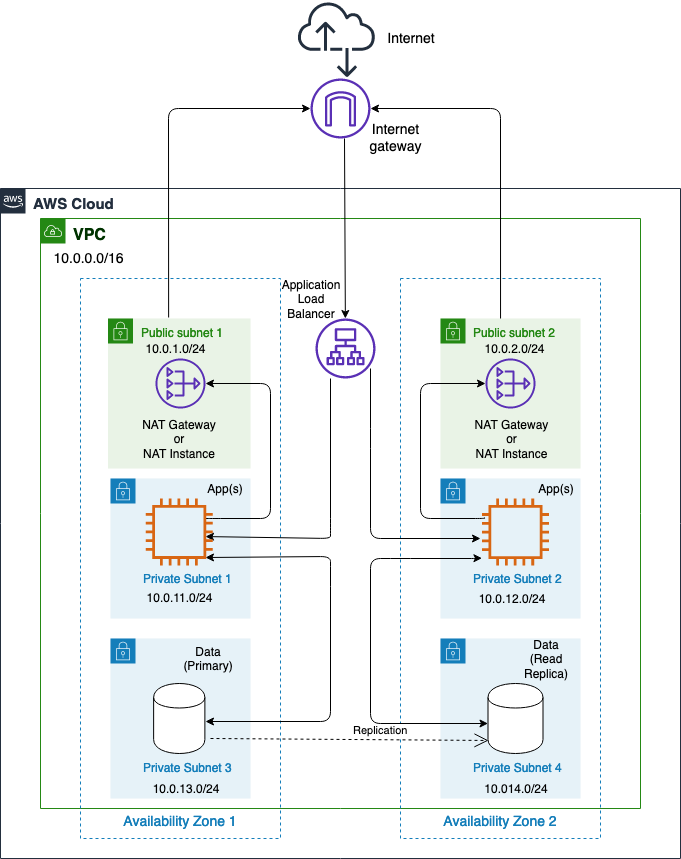

The diagram above was exported from draw.io. Its source (the exported page's mxGraphModel, read from the mxfile embedded in the PNG):
<mxGraphModel dx="1298" dy="737" grid="1" gridSize="10" guides="1" tooltips="1" connect="1" arrows="1" fold="1" page="1" pageScale="1" pageWidth="850" pageHeight="1100" math="0" shadow="0">
  <root>
    <mxCell id="0" />
    <mxCell id="1" parent="0" />
    <mxCell id="nqH26LYyvifi-cgedvtw-17" value="&lt;font style=&quot;font-size: 15px&quot;&gt;&lt;b&gt;AWS Cloud&lt;/b&gt;&lt;/font&gt;" style="points=[[0,0],[0.25,0],[0.5,0],[0.75,0],[1,0],[1,0.25],[1,0.5],[1,0.75],[1,1],[0.75,1],[0.5,1],[0.25,1],[0,1],[0,0.75],[0,0.5],[0,0.25]];outlineConnect=0;gradientColor=none;html=1;whiteSpace=wrap;fontSize=12;fontStyle=0;shape=mxgraph.aws4.group;grIcon=mxgraph.aws4.group_aws_cloud_alt;strokeColor=#232F3E;fillColor=none;verticalAlign=top;align=left;spacingLeft=30;fontColor=#232F3E;dashed=0;" parent="1" vertex="1">
      <mxGeometry x="80" y="230" width="680" height="670" as="geometry" />
    </mxCell>
    <mxCell id="nqH26LYyvifi-cgedvtw-18" value="&lt;font style=&quot;font-size: 16px&quot; color=&quot;#003300&quot;&gt;&lt;b&gt;VPC&lt;/b&gt;&lt;/font&gt;" style="points=[[0,0],[0.25,0],[0.5,0],[0.75,0],[1,0],[1,0.25],[1,0.5],[1,0.75],[1,1],[0.75,1],[0.5,1],[0.25,1],[0,1],[0,0.75],[0,0.5],[0,0.25]];outlineConnect=0;gradientColor=none;html=1;whiteSpace=wrap;fontSize=12;fontStyle=0;shape=mxgraph.aws4.group;grIcon=mxgraph.aws4.group_vpc;strokeColor=#248814;fillColor=none;verticalAlign=top;align=left;spacingLeft=30;fontColor=#AAB7B8;dashed=0;" parent="1" vertex="1">
      <mxGeometry x="120" y="260" width="600" height="590" as="geometry" />
    </mxCell>
    <mxCell id="nqH26LYyvifi-cgedvtw-19" value="" style="outlineConnect=0;fontColor=#232F3E;gradientColor=none;fillColor=#5A30B5;strokeColor=none;dashed=0;verticalLabelPosition=bottom;verticalAlign=top;align=center;html=1;fontSize=12;fontStyle=0;aspect=fixed;pointerEvents=1;shape=mxgraph.aws4.internet_gateway;" parent="1" vertex="1">
      <mxGeometry x="390" y="120" width="60" height="60" as="geometry" />
    </mxCell>
    <mxCell id="nqH26LYyvifi-cgedvtw-20" value="" style="outlineConnect=0;fontColor=#232F3E;gradientColor=none;fillColor=#232F3E;strokeColor=none;dashed=0;verticalLabelPosition=bottom;verticalAlign=top;align=center;html=1;fontSize=12;fontStyle=0;aspect=fixed;pointerEvents=1;shape=mxgraph.aws4.internet_alt2;" parent="1" vertex="1">
      <mxGeometry x="377" y="42" width="78" height="78" as="geometry" />
    </mxCell>
    <mxCell id="nqH26LYyvifi-cgedvtw-21" value="&#10;&#10;&#10;&#10;&#10;&#10;&#10;&#10;&#10;&#10;&#10;&#10;&#10;&#10;&#10;&#10;&#10;&#10;&#10;&#10;&#10;&#10;&#10;&#10;&#10;&#10;&#10;&#10;&#10;&#10;&#10;Availability Zone 1&#10;" style="fillColor=none;strokeColor=#147EBA;dashed=1;verticalAlign=top;fontStyle=0;fontColor=#147EBA;fontSize=14;" parent="1" vertex="1">
      <mxGeometry x="160" y="320" width="200" height="560" as="geometry" />
    </mxCell>
    <mxCell id="nqH26LYyvifi-cgedvtw-22" value="&#10;&#10;&#10;&#10;&#10;&#10;&#10;&#10;&#10;&#10;&#10;&#10;&#10;&#10;&#10;&#10;&#10;&#10;&#10;&#10;&#10;&#10;&#10;&#10;&#10;&#10;&#10;&#10;&#10;&#10;&#10;Availability Zone 2&#10;" style="fillColor=none;strokeColor=#147EBA;dashed=1;verticalAlign=top;fontStyle=0;fontColor=#147EBA;fontSize=14;" parent="1" vertex="1">
      <mxGeometry x="480" y="320" width="200" height="560" as="geometry" />
    </mxCell>
    <mxCell id="nqH26LYyvifi-cgedvtw-23" value="&lt;font style=&quot;font-size: 12px&quot;&gt;Public subnet 1&lt;br&gt;&lt;/font&gt;" style="points=[[0,0],[0.25,0],[0.5,0],[0.75,0],[1,0],[1,0.25],[1,0.5],[1,0.75],[1,1],[0.75,1],[0.5,1],[0.25,1],[0,1],[0,0.75],[0,0.5],[0,0.25]];outlineConnect=0;gradientColor=none;html=1;whiteSpace=wrap;fontSize=12;fontStyle=0;shape=mxgraph.aws4.group;grIcon=mxgraph.aws4.group_security_group;grStroke=0;strokeColor=#248814;fillColor=#E9F3E6;verticalAlign=top;align=left;spacingLeft=30;fontColor=#248814;dashed=0;" parent="1" vertex="1">
      <mxGeometry x="187.5" y="360" width="142.5" height="150" as="geometry" />
    </mxCell>
    <mxCell id="nqH26LYyvifi-cgedvtw-24" value="&lt;font style=&quot;font-size: 12px&quot;&gt;Public subnet&lt;/font&gt;&lt;font style=&quot;font-size: 12px&quot;&gt; 2&lt;/font&gt;" style="points=[[0,0],[0.25,0],[0.5,0],[0.75,0],[1,0],[1,0.25],[1,0.5],[1,0.75],[1,1],[0.75,1],[0.5,1],[0.25,1],[0,1],[0,0.75],[0,0.5],[0,0.25]];outlineConnect=0;gradientColor=none;html=1;whiteSpace=wrap;fontSize=12;fontStyle=0;shape=mxgraph.aws4.group;grIcon=mxgraph.aws4.group_security_group;grStroke=0;strokeColor=#248814;fillColor=#E9F3E6;verticalAlign=top;align=left;spacingLeft=30;fontColor=#248814;dashed=0;" parent="1" vertex="1">
      <mxGeometry x="520" y="360" width="140" height="150" as="geometry" />
    </mxCell>
    <mxCell id="nqH26LYyvifi-cgedvtw-25" value="&lt;font style=&quot;font-size: 12px&quot;&gt;&lt;br&gt;&lt;/font&gt;&lt;div&gt;&lt;font style=&quot;font-size: 12px&quot;&gt;&lt;br&gt;&lt;/font&gt;&lt;/div&gt;&lt;div&gt;&lt;font style=&quot;font-size: 12px&quot;&gt;&lt;br&gt;&lt;/font&gt;&lt;/div&gt;&lt;div&gt;&lt;font style=&quot;font-size: 12px&quot;&gt;&lt;br&gt;&lt;/font&gt;&lt;/div&gt;&lt;div&gt;&lt;font style=&quot;font-size: 12px&quot;&gt;&lt;br&gt;&lt;/font&gt;&lt;/div&gt;&lt;div&gt;&lt;font style=&quot;font-size: 12px&quot;&gt;&lt;br&gt;&lt;/font&gt;&lt;/div&gt;&lt;div&gt;&lt;font style=&quot;font-size: 12px&quot;&gt;Private Subnet 1&lt;/font&gt;&lt;/div&gt;" style="points=[[0,0],[0.25,0],[0.5,0],[0.75,0],[1,0],[1,0.25],[1,0.5],[1,0.75],[1,1],[0.75,1],[0.5,1],[0.25,1],[0,1],[0,0.75],[0,0.5],[0,0.25]];outlineConnect=0;gradientColor=none;html=1;whiteSpace=wrap;fontSize=12;fontStyle=0;shape=mxgraph.aws4.group;grIcon=mxgraph.aws4.group_security_group;grStroke=0;strokeColor=#147EBA;fillColor=#E6F2F8;verticalAlign=top;align=left;spacingLeft=30;fontColor=#147EBA;dashed=0;" parent="1" vertex="1">
      <mxGeometry x="190" y="520" width="140" height="140" as="geometry" />
    </mxCell>
    <mxCell id="nqH26LYyvifi-cgedvtw-26" value="&lt;div&gt;&lt;br&gt;&lt;/div&gt;&lt;div&gt;&lt;br&gt;&lt;/div&gt;&lt;div&gt;&lt;br&gt;&lt;/div&gt;&lt;div&gt;&lt;br&gt;&lt;/div&gt;&lt;div&gt;&lt;br&gt;&lt;/div&gt;&lt;div&gt;&lt;br&gt;&lt;/div&gt;&lt;div&gt;Private Subnet 2&lt;br&gt;&lt;/div&gt;" style="points=[[0,0],[0.25,0],[0.5,0],[0.75,0],[1,0],[1,0.25],[1,0.5],[1,0.75],[1,1],[0.75,1],[0.5,1],[0.25,1],[0,1],[0,0.75],[0,0.5],[0,0.25]];outlineConnect=0;gradientColor=none;html=1;whiteSpace=wrap;fontSize=12;fontStyle=0;shape=mxgraph.aws4.group;grIcon=mxgraph.aws4.group_security_group;grStroke=0;strokeColor=#147EBA;fillColor=#E6F2F8;verticalAlign=top;align=left;spacingLeft=30;fontColor=#147EBA;dashed=0;" parent="1" vertex="1">
      <mxGeometry x="520" y="519.99" width="140" height="140.01" as="geometry" />
    </mxCell>
    <mxCell id="nqH26LYyvifi-cgedvtw-27" value="&lt;div&gt;&lt;font style=&quot;font-size: 12px&quot;&gt;&lt;br&gt;&lt;/font&gt;&lt;/div&gt;&lt;div&gt;&lt;font style=&quot;font-size: 12px&quot;&gt;&lt;br&gt;&lt;/font&gt;&lt;/div&gt;&lt;div&gt;&lt;font style=&quot;font-size: 12px&quot;&gt;&lt;br&gt;&lt;/font&gt;&lt;/div&gt;&lt;div&gt;&lt;font style=&quot;font-size: 12px&quot;&gt;&lt;br&gt;&lt;/font&gt;&lt;/div&gt;&lt;div&gt;&lt;font style=&quot;font-size: 12px&quot;&gt;&lt;br&gt;&lt;/font&gt;&lt;/div&gt;&lt;div&gt;&lt;font style=&quot;font-size: 12px&quot;&gt;&lt;br&gt;&lt;/font&gt;&lt;/div&gt;&lt;div&gt;&lt;font style=&quot;font-size: 12px&quot;&gt;&lt;br&gt;&lt;/font&gt;&lt;/div&gt;&lt;div&gt;&lt;font style=&quot;font-size: 12px&quot;&gt;&lt;br&gt;&lt;/font&gt;&lt;/div&gt;&lt;div&gt;&lt;font style=&quot;font-size: 12px&quot;&gt;Private Subnet 3&lt;br&gt;&lt;/font&gt;&lt;/div&gt;" style="points=[[0,0],[0.25,0],[0.5,0],[0.75,0],[1,0],[1,0.25],[1,0.5],[1,0.75],[1,1],[0.75,1],[0.5,1],[0.25,1],[0,1],[0,0.75],[0,0.5],[0,0.25]];outlineConnect=0;gradientColor=none;html=1;whiteSpace=wrap;fontSize=12;fontStyle=0;shape=mxgraph.aws4.group;grIcon=mxgraph.aws4.group_security_group;grStroke=0;strokeColor=#147EBA;fillColor=#E6F2F8;verticalAlign=top;align=left;spacingLeft=30;fontColor=#147EBA;dashed=0;" parent="1" vertex="1">
      <mxGeometry x="190" y="680" width="140" height="160" as="geometry" />
    </mxCell>
    <mxCell id="nqH26LYyvifi-cgedvtw-28" value="&lt;div&gt;&lt;font style=&quot;font-size: 12px&quot;&gt;&lt;br&gt;&lt;/font&gt;&lt;/div&gt;&lt;div&gt;&lt;font style=&quot;font-size: 12px&quot;&gt;&lt;br&gt;&lt;/font&gt;&lt;/div&gt;&lt;div&gt;&lt;font style=&quot;font-size: 12px&quot;&gt;&lt;br&gt;&lt;/font&gt;&lt;/div&gt;&lt;div&gt;&lt;font style=&quot;font-size: 12px&quot;&gt;&lt;br&gt;&lt;/font&gt;&lt;/div&gt;&lt;div&gt;&lt;font style=&quot;font-size: 12px&quot;&gt;&lt;br&gt;&lt;/font&gt;&lt;/div&gt;&lt;div&gt;&lt;font style=&quot;font-size: 12px&quot;&gt;&lt;br&gt;&lt;/font&gt;&lt;/div&gt;&lt;div&gt;&lt;font style=&quot;font-size: 12px&quot;&gt;&lt;br&gt;&lt;/font&gt;&lt;/div&gt;&lt;div&gt;&lt;font style=&quot;font-size: 12px&quot;&gt;&lt;br&gt;&lt;/font&gt;&lt;/div&gt;&lt;div&gt;&lt;font style=&quot;font-size: 12px&quot;&gt;Private Subnet 4&lt;/font&gt;&lt;/div&gt;" style="points=[[0,0],[0.25,0],[0.5,0],[0.75,0],[1,0],[1,0.25],[1,0.5],[1,0.75],[1,1],[0.75,1],[0.5,1],[0.25,1],[0,1],[0,0.75],[0,0.5],[0,0.25]];outlineConnect=0;gradientColor=none;html=1;whiteSpace=wrap;fontSize=12;fontStyle=0;shape=mxgraph.aws4.group;grIcon=mxgraph.aws4.group_security_group;grStroke=0;strokeColor=#147EBA;fillColor=#E6F2F8;verticalAlign=top;align=left;spacingLeft=30;fontColor=#147EBA;dashed=0;" parent="1" vertex="1">
      <mxGeometry x="520" y="680" width="140" height="160" as="geometry" />
    </mxCell>
    <mxCell id="nqH26LYyvifi-cgedvtw-32" value="" style="outlineConnect=0;fontColor=#232F3E;gradientColor=none;fillColor=#5A30B5;strokeColor=none;dashed=0;verticalLabelPosition=bottom;verticalAlign=top;align=center;html=1;fontSize=12;fontStyle=0;aspect=fixed;pointerEvents=1;shape=mxgraph.aws4.nat_gateway;" parent="1" vertex="1">
      <mxGeometry x="235" y="400" width="50" height="50" as="geometry" />
    </mxCell>
    <mxCell id="nqH26LYyvifi-cgedvtw-33" value="" style="outlineConnect=0;fontColor=#232F3E;gradientColor=none;fillColor=#5A30B5;strokeColor=none;dashed=0;verticalLabelPosition=bottom;verticalAlign=top;align=center;html=1;fontSize=12;fontStyle=0;aspect=fixed;pointerEvents=1;shape=mxgraph.aws4.nat_gateway;" parent="1" vertex="1">
      <mxGeometry x="565" y="400" width="50" height="50" as="geometry" />
    </mxCell>
    <mxCell id="nqH26LYyvifi-cgedvtw-35" value="" style="outlineConnect=0;fontColor=#232F3E;gradientColor=none;fillColor=#5A30B5;strokeColor=none;dashed=0;verticalLabelPosition=bottom;verticalAlign=top;align=center;html=1;fontSize=12;fontStyle=0;aspect=fixed;pointerEvents=1;shape=mxgraph.aws4.application_load_balancer;" parent="1" vertex="1">
      <mxGeometry x="395" y="360" width="60" height="60" as="geometry" />
    </mxCell>
    <mxCell id="nqH26LYyvifi-cgedvtw-45" value="" style="endArrow=classic;startArrow=classic;html=1;fontSize=14;exitX=1;exitY=0;exitDx=0;exitDy=45;exitPerimeter=0;entryX=1;entryY=0.887;entryDx=0;entryDy=0;entryPerimeter=0;" parent="1" edge="1">
      <mxGeometry width="50" height="50" relative="1" as="geometry">
        <mxPoint x="285" y="763" as="sourcePoint" />
        <mxPoint x="285" y="599.00675" as="targetPoint" />
        <Array as="points">
          <mxPoint x="410" y="763" />
          <mxPoint x="410" y="618" />
          <mxPoint x="410" y="598" />
        </Array>
      </mxGeometry>
    </mxCell>
    <mxCell id="nqH26LYyvifi-cgedvtw-46" value="" style="endArrow=classic;startArrow=classic;html=1;fontSize=14;exitX=0;exitY=0;exitDx=0;exitDy=45;exitPerimeter=0;" parent="1" target="cBzBBF6DvENhRpgKsrXO-7" edge="1">
      <mxGeometry width="50" height="50" relative="1" as="geometry">
        <mxPoint x="567.5" y="765" as="sourcePoint" />
        <mxPoint x="591" y="620" as="targetPoint" />
        <Array as="points">
          <mxPoint x="450" y="765" />
          <mxPoint x="450" y="600" />
          <mxPoint x="480" y="600" />
          <mxPoint x="561" y="600" />
        </Array>
      </mxGeometry>
    </mxCell>
    <mxCell id="nqH26LYyvifi-cgedvtw-49" value="" style="endArrow=classic;html=1;fontSize=14;" parent="1" target="nqH26LYyvifi-cgedvtw-32" edge="1">
      <mxGeometry width="50" height="50" relative="1" as="geometry">
        <mxPoint x="285" y="560" as="sourcePoint" />
        <mxPoint x="440" y="450" as="targetPoint" />
        <Array as="points">
          <mxPoint x="290" y="560" />
          <mxPoint x="350" y="560" />
          <mxPoint x="350" y="425" />
        </Array>
      </mxGeometry>
    </mxCell>
    <mxCell id="nqH26LYyvifi-cgedvtw-51" value="" style="endArrow=classic;html=1;fontSize=14;" parent="1" source="nqH26LYyvifi-cgedvtw-35" edge="1">
      <mxGeometry width="50" height="50" relative="1" as="geometry">
        <mxPoint x="440" y="450" as="sourcePoint" />
        <mxPoint x="285" y="578.056464811784" as="targetPoint" />
        <Array as="points">
          <mxPoint x="410" y="420" />
          <mxPoint x="410" y="570" />
          <mxPoint x="410" y="580" />
        </Array>
      </mxGeometry>
    </mxCell>
    <mxCell id="nqH26LYyvifi-cgedvtw-52" value="" style="endArrow=classic;html=1;fontSize=14;" parent="1" edge="1">
      <mxGeometry width="50" height="50" relative="1" as="geometry">
        <mxPoint x="450" y="410" as="sourcePoint" />
        <mxPoint x="560" y="580" as="targetPoint" />
        <Array as="points">
          <mxPoint x="450" y="410" />
          <mxPoint x="450" y="480" />
          <mxPoint x="450" y="580" />
        </Array>
      </mxGeometry>
    </mxCell>
    <mxCell id="nqH26LYyvifi-cgedvtw-53" value="10.0.0.0/16" style="text;html=1;strokeColor=none;fillColor=none;align=center;verticalAlign=middle;whiteSpace=wrap;rounded=0;fontSize=14;" parent="1" vertex="1">
      <mxGeometry x="148" y="290" width="40" height="20" as="geometry" />
    </mxCell>
    <mxCell id="nqH26LYyvifi-cgedvtw-54" value="&lt;font style=&quot;font-size: 12px&quot;&gt;10.0.1.0/24&lt;/font&gt;" style="text;html=1;strokeColor=none;fillColor=none;align=center;verticalAlign=middle;whiteSpace=wrap;rounded=0;fontSize=14;" parent="1" vertex="1">
      <mxGeometry x="235" y="380" width="40" height="20" as="geometry" />
    </mxCell>
    <mxCell id="nqH26LYyvifi-cgedvtw-55" value="&lt;font style=&quot;font-size: 12px&quot;&gt;10.0.2.0/24&lt;/font&gt;" style="text;html=1;strokeColor=none;fillColor=none;align=center;verticalAlign=middle;whiteSpace=wrap;rounded=0;fontSize=14;" parent="1" vertex="1">
      <mxGeometry x="573.75" y="380" width="40" height="20" as="geometry" />
    </mxCell>
    <mxCell id="nqH26LYyvifi-cgedvtw-56" value="&lt;font style=&quot;font-size: 12px&quot;&gt;10.0.11.0/24&lt;/font&gt;" style="text;html=1;strokeColor=none;fillColor=none;align=center;verticalAlign=middle;whiteSpace=wrap;rounded=0;fontSize=14;" parent="1" vertex="1">
      <mxGeometry x="238.75" y="629.99" width="40" height="20" as="geometry" />
    </mxCell>
    <mxCell id="nqH26LYyvifi-cgedvtw-57" value="10.0.12.0/24" style="text;html=1;strokeColor=none;fillColor=none;align=center;verticalAlign=middle;whiteSpace=wrap;rounded=0;fontSize=12;" parent="1" vertex="1">
      <mxGeometry x="571.25" y="629.99" width="40" height="20" as="geometry" />
    </mxCell>
    <mxCell id="nqH26LYyvifi-cgedvtw-60" value="&lt;font style=&quot;font-size: 12px&quot;&gt;10.0.13.0/24&lt;/font&gt;" style="text;html=1;strokeColor=none;fillColor=none;align=center;verticalAlign=middle;whiteSpace=wrap;rounded=0;fontSize=14;" parent="1" vertex="1">
      <mxGeometry x="245" y="820" width="40" height="20" as="geometry" />
    </mxCell>
    <mxCell id="nqH26LYyvifi-cgedvtw-64" value="&lt;font style=&quot;font-size: 12px&quot;&gt;10.014.0/24&lt;/font&gt;" style="text;html=1;strokeColor=none;fillColor=none;align=center;verticalAlign=middle;whiteSpace=wrap;rounded=0;fontSize=14;" parent="1" vertex="1">
      <mxGeometry x="575" y="820" width="40" height="20" as="geometry" />
    </mxCell>
    <mxCell id="nqH26LYyvifi-cgedvtw-71" value="" style="endArrow=classic;html=1;fontSize=12;" parent="1" target="nqH26LYyvifi-cgedvtw-33" edge="1">
      <mxGeometry width="50" height="50" relative="1" as="geometry">
        <mxPoint x="563.75" y="559.1607142857142" as="sourcePoint" />
        <mxPoint x="611.25" y="450" as="targetPoint" />
        <Array as="points">
          <mxPoint x="565" y="560" />
          <mxPoint x="500" y="560" />
          <mxPoint x="500" y="425" />
        </Array>
      </mxGeometry>
    </mxCell>
    <mxCell id="nqH26LYyvifi-cgedvtw-73" value="&lt;div&gt;NAT Gateway or &lt;br&gt;&lt;/div&gt;&lt;div&gt;NAT Instance&lt;/div&gt;" style="text;html=1;strokeColor=none;fillColor=none;align=center;verticalAlign=middle;whiteSpace=wrap;rounded=0;fontSize=12;" parent="1" vertex="1">
      <mxGeometry x="215.63" y="470" width="86.25" height="20" as="geometry" />
    </mxCell>
    <mxCell id="nqH26LYyvifi-cgedvtw-74" value="&lt;div&gt;NAT Gateway &lt;br&gt;&lt;/div&gt;&lt;div&gt;or &lt;br&gt;&lt;/div&gt;&lt;div&gt;NAT Instance&lt;/div&gt;" style="text;html=1;strokeColor=none;fillColor=none;align=center;verticalAlign=middle;whiteSpace=wrap;rounded=0;fontSize=12;" parent="1" vertex="1">
      <mxGeometry x="546.25" y="470" width="90" height="20" as="geometry" />
    </mxCell>
    <mxCell id="nqH26LYyvifi-cgedvtw-75" value="App(s)" style="text;html=1;strokeColor=none;fillColor=none;align=center;verticalAlign=middle;whiteSpace=wrap;rounded=0;fontSize=12;" parent="1" vertex="1">
      <mxGeometry x="284.38" y="520" width="40" height="20" as="geometry" />
    </mxCell>
    <mxCell id="nqH26LYyvifi-cgedvtw-76" value="App(s)" style="text;html=1;strokeColor=none;fillColor=none;align=center;verticalAlign=middle;whiteSpace=wrap;rounded=0;fontSize=12;" parent="1" vertex="1">
      <mxGeometry x="615" y="520" width="40" height="20" as="geometry" />
    </mxCell>
    <mxCell id="nqH26LYyvifi-cgedvtw-78" value="&lt;div&gt;Data&lt;/div&gt;&lt;div&gt;(Primary)&lt;/div&gt;" style="text;html=1;strokeColor=none;fillColor=none;align=center;verticalAlign=middle;whiteSpace=wrap;rounded=0;fontSize=12;" parent="1" vertex="1">
      <mxGeometry x="260" y="690" width="55" height="20" as="geometry" />
    </mxCell>
    <mxCell id="cBzBBF6DvENhRpgKsrXO-1" value="&lt;div&gt;Data&lt;/div&gt;&lt;div&gt;(Read Replica)&lt;br&gt;&lt;/div&gt;" style="text;html=1;strokeColor=none;fillColor=none;align=center;verticalAlign=middle;whiteSpace=wrap;rounded=0;" parent="1" vertex="1">
      <mxGeometry x="600" y="685" width="50" height="30" as="geometry" />
    </mxCell>
    <mxCell id="cBzBBF6DvENhRpgKsrXO-2" value="" style="shape=cylinder;whiteSpace=wrap;html=1;boundedLbl=1;backgroundOutline=1;" parent="1" vertex="1">
      <mxGeometry x="233.13" y="725" width="51.25" height="70" as="geometry" />
    </mxCell>
    <mxCell id="cBzBBF6DvENhRpgKsrXO-3" value="" style="shape=cylinder;whiteSpace=wrap;html=1;boundedLbl=1;backgroundOutline=1;" parent="1" vertex="1">
      <mxGeometry x="567.5" y="725" width="55" height="70" as="geometry" />
    </mxCell>
    <mxCell id="cBzBBF6DvENhRpgKsrXO-6" value="" style="outlineConnect=0;fontColor=#232F3E;gradientColor=none;fillColor=#D86613;strokeColor=none;dashed=0;verticalLabelPosition=bottom;verticalAlign=top;align=center;html=1;fontSize=12;fontStyle=0;aspect=fixed;pointerEvents=1;shape=mxgraph.aws4.instance2;" parent="1" vertex="1">
      <mxGeometry x="225.28" y="540" width="66.94" height="66.94" as="geometry" />
    </mxCell>
    <mxCell id="cBzBBF6DvENhRpgKsrXO-7" value="" style="outlineConnect=0;fontColor=#232F3E;gradientColor=none;fillColor=#D86613;strokeColor=none;dashed=0;verticalLabelPosition=bottom;verticalAlign=top;align=center;html=1;fontSize=12;fontStyle=0;aspect=fixed;pointerEvents=1;shape=mxgraph.aws4.instance2;" parent="1" vertex="1">
      <mxGeometry x="561.4400000000002" y="540" width="67.12" height="67.12" as="geometry" />
    </mxCell>
    <mxCell id="cBzBBF6DvENhRpgKsrXO-8" value="&lt;font style=&quot;font-size: 14px&quot;&gt;Internet&lt;/font&gt;" style="text;html=1;strokeColor=none;fillColor=none;align=center;verticalAlign=middle;whiteSpace=wrap;rounded=0;" parent="1" vertex="1">
      <mxGeometry x="470" y="70" width="40" height="20" as="geometry" />
    </mxCell>
    <mxCell id="cBzBBF6DvENhRpgKsrXO-9" value="&lt;font style=&quot;font-size: 14px&quot;&gt;Internet gateway&lt;/font&gt;" style="text;html=1;strokeColor=none;fillColor=none;align=center;verticalAlign=middle;whiteSpace=wrap;rounded=0;" parent="1" vertex="1">
      <mxGeometry x="455" y="170" width="40" height="20" as="geometry" />
    </mxCell>
    <mxCell id="cBzBBF6DvENhRpgKsrXO-12" value="&lt;div&gt;Application &lt;br&gt;&lt;/div&gt;&lt;div&gt;Load Balancer&lt;br&gt;&lt;/div&gt;" style="text;html=1;strokeColor=none;fillColor=none;align=center;verticalAlign=middle;whiteSpace=wrap;rounded=0;" parent="1" vertex="1">
      <mxGeometry x="370" y="330" width="40" height="20" as="geometry" />
    </mxCell>
    <mxCell id="cBzBBF6DvENhRpgKsrXO-15" value="" style="endArrow=classic;html=1;" parent="1" target="nqH26LYyvifi-cgedvtw-19" edge="1">
      <mxGeometry width="50" height="50" relative="1" as="geometry">
        <mxPoint x="248.13" y="359" as="sourcePoint" />
        <mxPoint x="248" y="130" as="targetPoint" />
        <Array as="points">
          <mxPoint x="248" y="150" />
        </Array>
      </mxGeometry>
    </mxCell>
    <mxCell id="cBzBBF6DvENhRpgKsrXO-17" value="" style="endArrow=classic;html=1;exitX=0.429;exitY=0;exitDx=0;exitDy=0;exitPerimeter=0;" parent="1" source="nqH26LYyvifi-cgedvtw-24" target="nqH26LYyvifi-cgedvtw-19" edge="1">
      <mxGeometry width="50" height="50" relative="1" as="geometry">
        <mxPoint x="563.75" y="320" as="sourcePoint" />
        <mxPoint x="613.75" y="270" as="targetPoint" />
        <Array as="points">
          <mxPoint x="580" y="150" />
        </Array>
      </mxGeometry>
    </mxCell>
    <mxCell id="cBzBBF6DvENhRpgKsrXO-25" value="Replication" style="endArrow=open;endSize=12;dashed=1;html=1;entryX=0.009;entryY=0.814;entryDx=0;entryDy=0;entryPerimeter=0;" parent="1" target="cBzBBF6DvENhRpgKsrXO-3" edge="1">
      <mxGeometry x="0.25" y="11" width="160" relative="1" as="geometry">
        <mxPoint x="290" y="780" as="sourcePoint" />
        <mxPoint x="444.38" y="790" as="targetPoint" />
        <Array as="points" />
        <mxPoint x="-4" y="1" as="offset" />
      </mxGeometry>
    </mxCell>
    <mxCell id="oIe6519vD10KcnT8Lzz1-2" value="" style="endArrow=classic;html=1;" edge="1" parent="1" target="nqH26LYyvifi-cgedvtw-35">
      <mxGeometry width="50" height="50" relative="1" as="geometry">
        <mxPoint x="424" y="180" as="sourcePoint" />
        <mxPoint x="460" y="250" as="targetPoint" />
      </mxGeometry>
    </mxCell>
  </root>
</mxGraphModel>